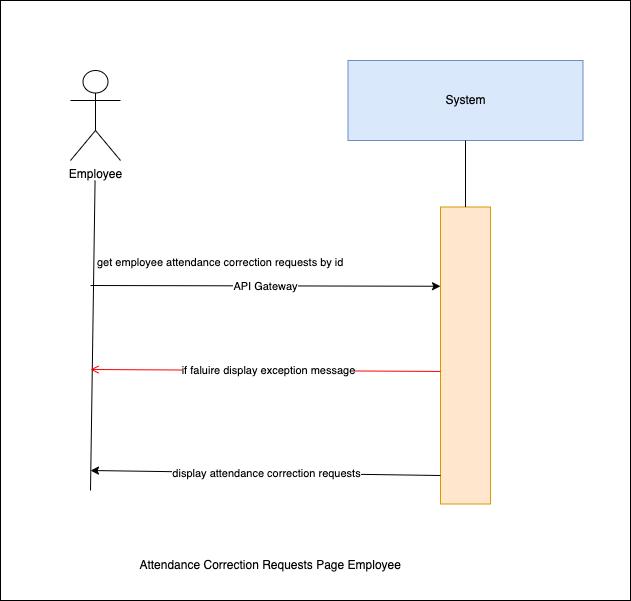

The diagram above was exported from draw.io. Its source (the exported page's mxGraphModel, read from the mxfile embedded in the PNG):
<mxGraphModel dx="1030" dy="500" grid="1" gridSize="10" guides="1" tooltips="1" connect="1" arrows="1" fold="1" page="1" pageScale="1" pageWidth="850" pageHeight="1100" background="#ffffff" math="0" shadow="0">
  <root>
    <mxCell id="0" />
    <mxCell id="1" parent="0" />
    <mxCell id="9" value="" style="whiteSpace=wrap;html=1;" parent="1" vertex="1">
      <mxGeometry x="140" y="230" width="630" height="600" as="geometry" />
    </mxCell>
    <mxCell id="0XNInrx-Nnn9Z4QuyvJh-1" value="System" style="rounded=0;whiteSpace=wrap;html=1;fillColor=#dae8fc;strokeColor=#6c8ebf;" parent="1" vertex="1">
      <mxGeometry x="487.5" y="290" width="235" height="80" as="geometry" />
    </mxCell>
    <mxCell id="0XNInrx-Nnn9Z4QuyvJh-2" value="" style="rounded=0;whiteSpace=wrap;html=1;fillColor=#ffe6cc;strokeColor=#d79b00;" parent="1" vertex="1">
      <mxGeometry x="580" y="436.5" width="50" height="297" as="geometry" />
    </mxCell>
    <mxCell id="0XNInrx-Nnn9Z4QuyvJh-3" value="" style="endArrow=none;html=1;rounded=0;entryX=0.5;entryY=1;entryDx=0;entryDy=0;exitX=0.5;exitY=0;exitDx=0;exitDy=0;" parent="1" source="0XNInrx-Nnn9Z4QuyvJh-2" target="0XNInrx-Nnn9Z4QuyvJh-1" edge="1">
      <mxGeometry width="50" height="50" relative="1" as="geometry">
        <mxPoint x="439" y="780" as="sourcePoint" />
        <mxPoint x="489" y="730" as="targetPoint" />
      </mxGeometry>
    </mxCell>
    <mxCell id="0XNInrx-Nnn9Z4QuyvJh-4" value="" style="endArrow=classic;html=1;rounded=0;entryX=0;entryY=0.25;entryDx=0;entryDy=0;" parent="1" edge="1">
      <mxGeometry relative="1" as="geometry">
        <mxPoint x="230" y="515" as="sourcePoint" />
        <mxPoint x="580" y="515.75" as="targetPoint" />
        <Array as="points" />
      </mxGeometry>
    </mxCell>
    <mxCell id="0XNInrx-Nnn9Z4QuyvJh-5" value="API Gateway" style="edgeLabel;resizable=0;html=1;;align=center;verticalAlign=middle;" parent="0XNInrx-Nnn9Z4QuyvJh-4" connectable="0" vertex="1">
      <mxGeometry relative="1" as="geometry" />
    </mxCell>
    <mxCell id="0XNInrx-Nnn9Z4QuyvJh-6" value="" style="endArrow=none;html=1;rounded=0;entryX=0.462;entryY=1;entryDx=0;entryDy=0;entryPerimeter=0;" parent="1" edge="1">
      <mxGeometry width="50" height="50" relative="1" as="geometry">
        <mxPoint x="230" y="720" as="sourcePoint" />
        <mxPoint x="234.57000000000016" y="410" as="targetPoint" />
      </mxGeometry>
    </mxCell>
    <mxCell id="0XNInrx-Nnn9Z4QuyvJh-7" value="Employee" style="shape=umlActor;verticalLabelPosition=bottom;verticalAlign=top;html=1;outlineConnect=0;" parent="1" vertex="1">
      <mxGeometry x="210" y="300" width="50" height="90" as="geometry" />
    </mxCell>
    <mxCell id="0XNInrx-Nnn9Z4QuyvJh-8" value="&amp;nbsp;Attendance Correction Requests Page Employee" style="text;html=1;align=center;verticalAlign=middle;resizable=0;points=[];autosize=1;strokeColor=none;fillColor=none;" parent="1" vertex="1">
      <mxGeometry x="262.5" y="780" width="290" height="30" as="geometry" />
    </mxCell>
    <mxCell id="0XNInrx-Nnn9Z4QuyvJh-9" value="" style="endArrow=classic;html=1;rounded=0;" parent="1" edge="1">
      <mxGeometry relative="1" as="geometry">
        <mxPoint x="580" y="705" as="sourcePoint" />
        <mxPoint x="230" y="700" as="targetPoint" />
        <Array as="points" />
      </mxGeometry>
    </mxCell>
    <mxCell id="0XNInrx-Nnn9Z4QuyvJh-10" value="display attendance correction requests" style="edgeLabel;resizable=0;html=1;;align=center;verticalAlign=middle;" parent="0XNInrx-Nnn9Z4QuyvJh-9" connectable="0" vertex="1">
      <mxGeometry relative="1" as="geometry" />
    </mxCell>
    <mxCell id="4" value="get employee attendance correction requests by id" style="edgeLabel;resizable=0;html=1;;align=left;verticalAlign=bottom;" parent="1" connectable="0" vertex="1">
      <mxGeometry x="235" y="500" as="geometry" />
    </mxCell>
    <mxCell id="7" value="" style="endArrow=open;strokeColor=#FF0000;endFill=1;rounded=0;exitX=0;exitY=0.382;exitDx=0;exitDy=0;exitPerimeter=0;" parent="1" edge="1">
      <mxGeometry relative="1" as="geometry">
        <mxPoint x="580" y="600.954" as="sourcePoint" />
        <mxPoint x="230" y="599" as="targetPoint" />
        <Array as="points" />
      </mxGeometry>
    </mxCell>
    <mxCell id="8" value="if faluire display&amp;nbsp;exception message" style="edgeLabel;html=1;align=center;verticalAlign=middle;resizable=0;points=[];" parent="7" vertex="1" connectable="0">
      <mxGeometry x="-0.0067" relative="1" as="geometry">
        <mxPoint x="1" as="offset" />
      </mxGeometry>
    </mxCell>
  </root>
</mxGraphModel>